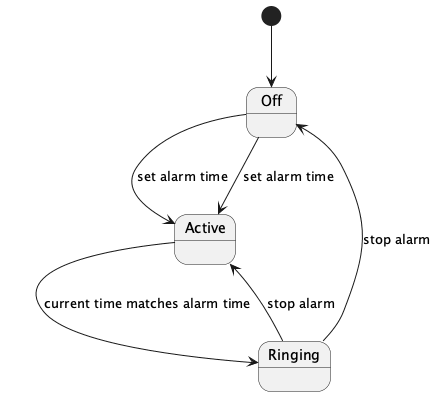

The diagram above was rendered by PlantUML. Its source (embedded in the PNG):
@startuml
[*] --> Off
Off --> Active : set alarm time
Active --> Ringing : current time matches alarm time
Ringing --> Off : stop alarm
Off --> Active : set alarm time
Ringing --> Active : stop alarm
@enduml